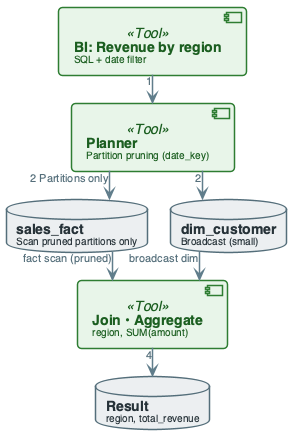

The diagram above was rendered by PlantUML. Its source (embedded in the PNG):
@startuml
'=================================================
' CANONICAL DIAGRAM TEMPLATE - DATA ENGINEERING
'=================================================

top to bottom direction
skinparam linetype ortho
skinparam shadowing false
skinparam roundcorner 8
skinparam handwritten false
skinparam nodesep 24
skinparam ranksep 28

'-------------------------
' FONT & GLOBAL STYLE
'-------------------------
skinparam defaultFontName "Segoe UI, Helvetica, sans-serif"
skinparam defaultFontSize 16
skinparam defaultFontColor #2C3E50

'-------------------------
' GENERIC BOX STYLE
'-------------------------
skinparam rectangle {
    BackgroundColor #F8F9FA
    BorderColor #90A4AE
    BorderThickness 2
    FontColor #263238
    FontSize 14
    FontStyle bold
    Padding 20
}

skinparam component {
    BackgroundColor #FFFFFF
    BorderColor #78909C
    BorderThickness 1.5
    FontSize 14
    Padding 12
}

skinparam database {
    BackgroundColor #ECEFF1
    BorderColor #546E7A
    BorderThickness 1.5
    FontSize 14
    FontColor #263238
}

skinparam arrow {
    Color #607D8B
    Thickness 1.5
    FontSize 11
    FontColor #546E7A
}

'-------------------------
' SEMANTIC STEREOTYPES
'-------------------------
skinparam component<<UI>> {
    BorderColor #8E24AA
    BackgroundColor #F3E5F5
    FontColor #4A148C
}

skinparam component<<Agent>> {
    BorderColor #0288D1
    BackgroundColor #E1F5FE
    FontColor #01579B
}

skinparam component<<Tool>> {
    BorderColor #2E7D32
    BackgroundColor #E8F5E9
    FontColor #1B5E20
}

skinparam component<<Config>> {
    BorderColor #F57C00
    BackgroundColor #FFF3E0
    FontColor #E65100
}

skinparam component<<Bad>> {
    BorderColor #C62828
    BackgroundColor #FFEBEE
    FontColor #B71C1C
}

skinparam component<<V1>> {
    BorderColor #F57C00
    BackgroundColor #FFF3E0
    FontColor #E65100
}

skinparam component<<V2>> {
    BorderColor #2E7D32
    BackgroundColor #E8F5E9
    FontColor #1B5E20
}

skinparam component<<up>> {
    BackgroundColor #E8F5E9
    BorderColor #2E7D32
}

skinparam component<<down>> {
    BackgroundColor #FFEBEE
    BorderColor #C62828
}

skinparam database<<up>> {
    BackgroundColor #E8F5E9
    BorderColor #2E7D32
}

skinparam database<<down>> {
    BackgroundColor #FFEBEE
    BorderColor #C62828
}

skinparam component<<success>> {
    BackgroundColor #E8F5E9
    BorderColor #2E7D32
}

skinparam component<<failure>> {
    BackgroundColor #FFEBEE
    BorderColor #C62828
}

'=================================================

' STAR SCHEMA QUERY PATH AND PARTITION PRUNING
component "**BI: Revenue by region**\n<size:10>SQL + date filter</size>" as BI <<Tool>>

component "**Planner**\n<size:10>Partition pruning (date_key)</size>" as PLAN <<Tool>>

database "**sales_fact**\n<size:10>Scan pruned partitions only</size>" as FACT

database "**dim_customer**\n<size:10>Broadcast (small)</size>" as DIM

component "**Join • Aggregate**\n<size:10>region, SUM(amount)</size>" as AGG <<Tool>>

database "**Result**\n<size:10>region, total_revenue</size>" as RESULT

BI --> PLAN : "1"
PLAN --> FACT : "2 Partitions only"
PLAN --> DIM : "2"
FACT --> AGG : "fact scan (pruned)"
DIM --> AGG : "broadcast dim"
AGG --> RESULT : "4"

@enduml